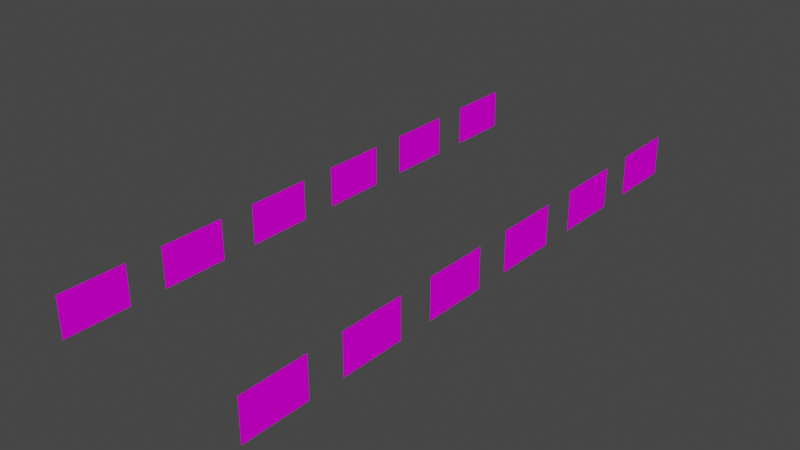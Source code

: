 # Source: VSL_bowlanewallappl.blend  (saved by Blender 2.93.20; exported with 4.5.12 LTS)
import bpy
from mathutils import Matrix  # noqa: F401  (used for matrix-valued properties, if any)

bpy.ops.wm.read_factory_settings(use_empty=True)
scene = bpy.context.scene
scene.name = 'Scene'

# ---- images (referenced by path relative to the original .blend; pixels are not part of the script)
import os
ASSET_DIR = os.environ.get("B2B_ASSET_DIR", "")  # directory of the original .blend (textures are referenced by path, not embedded)
HERE = os.path.dirname(os.path.abspath(__file__))  # packed textures are extracted next to this script under _unpacked/

def load_image(name, relpath, width, height, colorspace="sRGB"):
    """Load a texture the original file referenced (path relative to the .blend, or extracted next to this script)."""
    p = next((c for c in (os.path.join(HERE, relpath), os.path.join(ASSET_DIR, relpath)) if relpath and os.path.exists(c)), "")
    if p:
        img = bpy.data.images.load(p, check_existing=True)
        img.name = name
    else:  # same state as the original file: an image datablock whose file is absent (Cycles renders it pink)
        img = bpy.data.images.new(name, width, height)
        img.source = "FILE"
        img.filepath = "//" + (relpath or name)
    img.colorspace_settings.name = colorspace
    return img
img_vslbwapplcarpblu_tiff = load_image('VSLbwapplcarpblu.TIFF', 'VSLbwapplcarpblu.TIFF', 1024, 1024, 'sRGB')

# ---- materials (node trees are filled in below, after node groups)
mat_vslbwapplcarpet = bpy.data.materials.new('VSLbwapplcarpet')
mat_vslbwapplcarpet.use_transparent_shadow = False
mat_vslbwapplcarpet.roughness = 0.9623
mat_vslbwapplcarpet.specular_intensity = 0.0

# ---- node groups
ng_auto_smooth = bpy.data.node_groups.new('Auto Smooth', 'GeometryNodeTree')
_s = ng_auto_smooth.interface.new_socket(name='Geometry', in_out='OUTPUT', socket_type='NodeSocketGeometry')
_s = ng_auto_smooth.interface.new_socket(name='Geometry', in_out='INPUT', socket_type='NodeSocketGeometry')
_s = ng_auto_smooth.interface.new_socket(name='Angle', in_out='INPUT', socket_type='NodeSocketFloat')
_s.subtype = 'ANGLE'
_s.min_value = 0.0
_s.max_value = 3.142
ng_auto_smooth.is_modifier = True
_N = ng_auto_smooth.nodes; _L = ng_auto_smooth.links
n0 = _N.new('NodeGroupOutput'); n0.name = 'Group Output'; n0.location = (480, -100)
n1 = _N.new('NodeGroupInput'); n1.name = 'Group Input'; n1.location = (-420, -300)
n2 = _N.new('NodeGroupInput'); n2.name = 'Group Input.001'; n2.location = (-60, -100)
n3 = _N.new('GeometryNodeSetShadeSmooth'); n3.name = 'Set Shade Smooth'; n3.location = (120, -100)
n3.domain = 'EDGE'
n4 = _N.new('GeometryNodeSetShadeSmooth'); n4.name = 'Set Shade Smooth.001'; n4.location = (300, -100)
n5 = _N.new('GeometryNodeInputMeshEdgeAngle'); n5.name = 'Edge Angle'; n5.location = (-420, -220)
n6 = _N.new('GeometryNodeInputEdgeSmooth'); n6.name = 'Is Edge Smooth'; n6.location = (-60, -160)
n7 = _N.new('GeometryNodeInputShadeSmooth'); n7.name = 'Is Face Smooth'; n7.location = (-240, -340)
n8 = _N.new('FunctionNodeBooleanMath'); n8.name = 'Boolean Math'; n8.location = (-60, -220)
n9 = _N.new('FunctionNodeCompare'); n9.name = 'Compare'; n9.location = (-240, -180)
n9.operation = 'LESS_EQUAL'
_L.new(n5.outputs[0], n9.inputs[0])
_L.new(n4.outputs[0], n0.inputs[0])
_L.new(n1.outputs[1], n9.inputs[1])
_L.new(n9.outputs[0], n8.inputs[0])
_L.new(n7.outputs[0], n8.inputs[1])
_L.new(n2.outputs[0], n3.inputs[0])
_L.new(n6.outputs[0], n3.inputs[1])
_L.new(n3.outputs[0], n4.inputs[0])
_L.new(n8.outputs[0], n3.inputs[2])
n0.is_active_output = True

# ---- material node trees
mat_vslbwapplcarpet.use_nodes = True; mat_vslbwapplcarpet.node_tree.nodes.clear()
_N = mat_vslbwapplcarpet.node_tree.nodes; _L = mat_vslbwapplcarpet.node_tree.links
n0 = _N.new('ShaderNodeBsdfPrincipled'); n0.name = 'Principled BSDF'; n0.location = (10, 300)
n0.distribution = 'GGX'
n0.subsurface_method = 'BURLEY'
n0.inputs[2].default_value = 0.9623
n0.inputs[3].default_value = 1.45
n0.inputs[13].default_value = 0.0
n0.inputs[27].default_value = (0.0, 0.0, 0.0, 1.0)
n0.inputs[28].default_value = 1.0
n1 = _N.new('ShaderNodeOutputMaterial'); n1.name = 'Material Output'; n1.location = (300, 300)
n2 = _N.new('ShaderNodeTexImage'); n2.name = 'Image Texture'; n2.location = (-300, 600)
n2.image = img_vslbwapplcarpblu_tiff
_L.new(n0.outputs[0], n1.inputs[0])
_L.new(n2.outputs[0], n0.inputs[0])
n1.is_active_output = True

# ---- world
world_world = bpy.data.worlds.new('World'); scene.world = world_world
world_world.use_nodes = True; world_world.node_tree.nodes.clear()
_N = world_world.node_tree.nodes; _L = world_world.node_tree.links
n0 = _N.new('ShaderNodeOutputWorld'); n0.name = 'World Output'; n0.location = (300, 300)
n1 = _N.new('ShaderNodeBackground'); n1.name = 'Background'; n1.location = (10, 300)
n1.inputs[0].default_value = (0.05088, 0.05088, 0.05088, 1.0)
_L.new(n1.outputs[0], n0.inputs[0])
n0.is_active_output = True
world_world.color = (0.05088, 0.05088, 0.05088)
world_world.use_sun_shadow = False
world_world.sun_shadow_jitter_overblur = 0.0

# ---- meshes
me_vsl_bowlanewallappl = bpy.data.meshes.new('VSL_bowlanewallappl')
me_vsl_bowlanewallappl.from_pydata([(-3.98, -0.8831, -5.174), (-3.98, -0.8831, -7.774), (-3.98, 0.7169, -7.774), (-3.98, -0.8831, -3.755), (-3.98, 0.7169, -3.755), (3.997, 0.7169, -3.753), (3.997, -0.8831, -11.76), (3.997, -0.8831, -9.163), (3.997, 0.7169, -9.163), (-3.98, -0.8831, -11.8), (3.997, 0.7169, -11.76), (3.997, 0.7169, -5.17), (3.997, 0.7169, -7.77), (3.997, -0.8831, -7.77), (3.997, -0.8831, -5.17), (3.997, 0.7169, 0.2855), (3.997, -0.8831, 0.2855), (-3.98, -0.8831, 4.325), (-3.98, 0.7169, 4.325), (-3.98, 0.7169, 6.925), (-3.98, -0.8831, 6.925), (-3.98, 0.7169, 0.2869), (-3.98, 0.7169, 2.887), (-3.98, -0.8831, 10.96), (-3.98, -0.8831, 8.363), (-3.98, 0.7169, 8.363), (3.997, -0.8831, 2.886), (3.997, 0.7169, 2.886), (3.997, -0.8831, 6.921), (3.997, 0.7169, 8.358), (3.997, 0.7169, 6.921), (3.997, 0.7169, 4.321), (3.997, -0.8831, 4.321), (3.997, -0.8831, 8.358), (3.997, -0.8831, 10.96), (3.997, 0.7169, 10.96), (-3.98, -0.8831, 2.887), (-3.98, -0.8831, 0.2869), (3.997, -0.8831, -3.753), (3.997, -0.8831, -1.153), (3.997, 0.7169, -1.153), (-3.98, 0.7169, 10.96), (-3.98, 0.7169, -1.155), (-3.98, -0.8831, -1.155), (-3.98, 0.7169, -5.174), (-3.98, 0.7169, -11.8), (-3.98, 0.7169, -9.197), (-3.98, -0.8831, -9.197)], [], [(8, 10, 6, 7), (16, 26, 27, 15), (13, 14, 11, 12), (40, 5, 38, 39), (36, 37, 21, 22), (25, 41, 23, 24), (32, 28, 30, 31), (35, 29, 33, 34), (47, 9, 45, 46), (20, 17, 18, 19), (4, 42, 43, 3), (2, 44, 0, 1)])
me_vsl_bowlanewallappl.polygons.foreach_set('use_smooth', [True] * 12)
_uv = me_vsl_bowlanewallappl.uv_layers.new(name='UVMap')
_uv.uv.foreach_set('vector', [3.998, 2.998, 0.002014, 2.998, 0.002014, 0.001526, 3.998, 0.001526, 0.002014, 0.001526, 3.998, 0.001526, 3.998, 2.998, 0.002014, 2.998, 0.002014, 0.001526, 3.998, 0.001526, 3.998, 2.998, 0.002014, 2.998, 3.998, 2.998, 0.002014, 2.998, 0.002014, 0.001526, 3.998, 0.001526, 0.002014, 0.001526, 3.998, 0.001526, 3.998, 2.998, 0.002014, 2.998, 3.998, 2.998, 0.002014, 2.998, 0.002014, 0.001526, 3.998, 0.001526, 0.002014, 0.001526, 3.998, 0.001526, 3.998, 2.998, 0.002014, 2.998, 3.998, 2.998, 0.002014, 2.998, 0.002014, 0.001526, 3.998, 0.001526, 0.002014, 0.001526, 3.998, 0.001526, 3.998, 2.998, 0.002014, 2.998, 0.002014, 0.001526, 3.998, 0.001526, 3.998, 2.998, 0.002014, 2.998, 3.998, 2.998, 0.002014, 2.998, 0.002014, 0.001526, 3.998, 0.001526, 3.998, 2.998, 0.002014, 2.998, 0.002014, 0.001526, 3.998, 0.001526])
me_vsl_bowlanewallappl.materials.append(mat_vslbwapplcarpet)
me_vsl_bowlanewallappl.use_remesh_fix_poles = True
me_vsl_bowlanewallappl.use_remesh_preserve_attributes = False
me_vsl_bowlanewallappl.update()

# ---- objects
ob_vsl_bowlanewallappl = bpy.data.objects.new('VSL_bowlanewallappl', me_vsl_bowlanewallappl)

# ---- transforms, parenting, visibility, modifiers, constraints
ob_vsl_bowlanewallappl.location = (-0.009262, 6.442, -1.405)
ob_vsl_bowlanewallappl.rotation_euler = (1.571, 0.0, 0.0)
_m = ob_vsl_bowlanewallappl.modifiers.new('Auto Smooth', 'NODES')
_m.node_group = ng_auto_smooth
_gi = [s.identifier for s in ng_auto_smooth.interface.items_tree if s.item_type == 'SOCKET' and s.in_out == 'INPUT']
_m[_gi[1]] = 1.047  # Angle
_m = ob_vsl_bowlanewallappl.modifiers.new('WeightedNormal', 'WEIGHTED_NORMAL')
_m.keep_sharp = True

# ---- collection membership
scene.collection.objects.link(ob_vsl_bowlanewallappl)

# ---- scene / render settings (as saved in the file)
scene.frame_start = 1; scene.frame_end = 250; scene.frame_set(1)
scene.render.engine = 'BLENDER_EEVEE_NEXT'
scene.cycles.use_denoising = False
scene.cycles.samples = 128
scene.cycles.sampling_pattern = 'TABULATED_SOBOL'
scene.cycles.use_adaptive_sampling = False
scene.cycles.use_light_tree = False
scene.view_settings.view_transform = 'Filmic'
bpy.context.view_layer.update()

# ---- added for rendering (the .blend has no active camera and no usable light): camera, sun
cam_auto = bpy.data.cameras.new('AutoCamera')
cam_auto.lens = 50.0
cam_auto.sensor_width = 36.0
cam_auto.clip_end = 1000.0
ob_auto_camera = bpy.data.objects.new('AutoCamera', cam_auto)
scene.collection.objects.link(ob_auto_camera)
ob_auto_camera.location = (22.3622, -19.9766, 16.4027)
ob_auto_camera.rotation_euler = (1.09748, -7.21219e-08, 0.694738)
scene.camera = ob_auto_camera
light_auto_sun = bpy.data.lights.new('AutoSun', 'SUN')
light_auto_sun.energy = 3.0
light_auto_sun.angle = 0.0523599
ob_auto_sun = bpy.data.objects.new('AutoSun', light_auto_sun)
scene.collection.objects.link(ob_auto_sun)
ob_auto_sun.rotation_euler = (0.872665, 0.174533, 0.523599)
bpy.context.view_layer.update()
